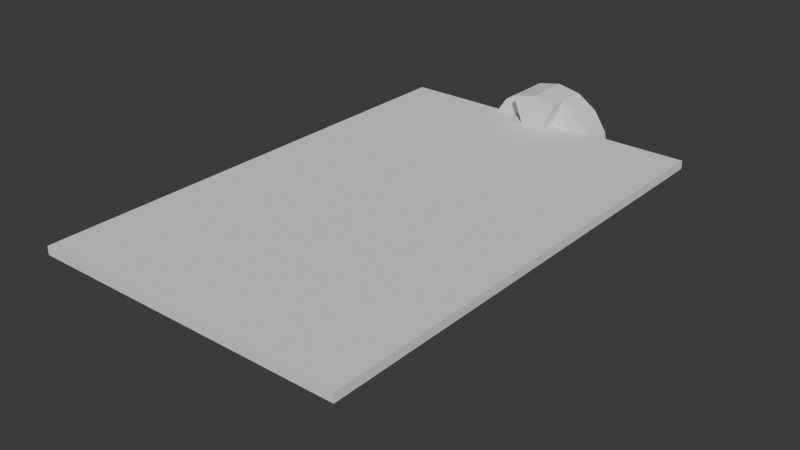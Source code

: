 # Source: Side_pillar_platform.blend  (saved by Blender 4.1.24; exported with 4.5.12 LTS)
import bpy
from mathutils import Matrix  # noqa: F401  (used for matrix-valued properties, if any)

bpy.ops.wm.read_factory_settings(use_empty=True)
scene = bpy.context.scene
scene.name = 'Scene'

# ---- collections
col_collection = bpy.data.collections.new('Collection'); scene.collection.children.link(col_collection)

# ---- world
world_world = bpy.data.worlds.new('World'); scene.world = world_world
world_world.use_nodes = True; world_world.node_tree.nodes.clear()
_N = world_world.node_tree.nodes; _L = world_world.node_tree.links
n0 = _N.new('ShaderNodeOutputWorld'); n0.name = 'World Output'; n0.location = (300, 300)
n1 = _N.new('ShaderNodeBackground'); n1.name = 'Background'; n1.location = (10, 300)
n1.inputs[0].default_value = (0.05088, 0.05088, 0.05088, 1.0)
_L.new(n1.outputs[0], n0.inputs[0])
n0.is_active_output = True
world_world.color = (0.05088, 0.05088, 0.05088)
world_world.use_sun_shadow = False
world_world.sun_shadow_jitter_overblur = 0.0

# ---- meshes
me_cylinder = bpy.data.meshes.new('Cylinder')
me_cylinder.from_pydata([(0.0, 1.0, -1.0), (0.0, 1.0, 1.0), (0.3827, 0.9239, -1.0), (0.3827, 0.9239, 1.0), (0.7071, 0.7071, -1.0), (0.7071, 0.7071, 1.0), (0.9239, 0.3827, -1.0), (0.9239, 0.3827, 1.0), (1.0, 0.0, -1.0), (1.0, 0.0, 1.0), (0.9239, -0.3827, -1.0), (0.9239, -0.3827, 1.0), (0.7071, -0.7071, -1.0), (0.7071, -0.7071, 1.0), (0.3827, -0.9239, -1.0), (0.3827, -0.9239, 1.0), (0.0, -1.0, -1.0), (0.0, -1.0, 1.0), (-0.3827, -0.9239, -1.0), (-0.3827, -0.9239, 1.0), (-0.7071, -0.7071, -1.0), (-0.7071, -0.7071, 1.0), (-0.9239, -0.3827, -1.0), (-0.9239, -0.3827, 1.0), (-1.0, 0.0, -1.0), (-1.0, 0.0, 1.0), (-0.9239, 0.3827, -1.0), (-0.9239, 0.3827, 1.0), (-0.7071, 0.7071, -1.0), (-0.7071, 0.7071, 1.0), (-0.3827, 0.9239, -1.0), (-0.3827, 0.9239, 1.0), (0.0, 1.0, 0.9128), (0.3827, 0.9239, 0.9128), (0.7071, 0.7071, 0.9128), (0.9239, 0.3827, 0.9128), (1.0, 0.0, 0.9128), (0.9239, -0.3827, 0.9128), (0.7071, -0.7071, 0.9128), (0.3827, -0.9239, 0.9128), (0.0, -1.0, 0.9128), (-0.3827, -0.9239, 0.9128), (-0.7071, -0.7071, 0.9128), (-0.9239, -0.3827, 0.9128), (-1.0, 0.0, 0.9128), (-0.9239, 0.3827, 0.9128), (-0.7071, 0.7071, 0.9128), (-0.3827, 0.9239, 0.9128), (0.3827, 0.9239, 1.0), (0.0, 1.0, 1.0), (0.0, 1.0, 0.9128), (0.7071, 0.7071, 1.0), (0.9239, 0.3827, 1.0), (1.0, 0.0, 1.0), (0.9239, -0.3827, 1.0), (0.7071, -0.7071, 1.0), (0.3827, -0.9239, 1.0), (0.0, -1.0, 1.0), (-0.3827, -0.9239, 1.0), (-0.7071, -0.7071, 1.0), (-0.9239, -0.3827, 1.0), (-1.0, 0.0, 1.0), (-0.9239, 0.3827, 1.0), (-0.7071, 0.7071, 1.0), (-0.3827, 0.9239, 1.0), (0.3827, 0.9239, 0.9128), (0.7071, 0.7071, 0.9128), (0.9239, 0.3827, 0.9128), (1.0, 0.0, 0.9128), (0.9239, -0.3827, 0.9128), (0.7071, -0.7071, 0.9128), (0.3827, -0.9239, 0.9128), (0.0, -1.0, 0.9128), (-0.3827, -0.9239, 0.9128), (-0.7071, -0.7071, 0.9128), (-0.9239, -0.3827, 0.9128), (-1.0, 0.0, 0.9128), (-0.9239, 0.3827, 0.9128), (-0.7071, 0.7071, 0.9128), (-0.3827, 0.9239, 0.9128), (0.8979, 2.168, 1.0), (0.0, 2.346, 1.0), (0.0, 2.346, 0.9128), (1.659, 1.659, 1.0), (2.168, 0.8979, 1.0), (2.346, 0.0, 1.0), (2.168, -0.8979, 1.0), (1.659, -1.659, 1.0), (0.8979, -2.168, 1.0), (0.0, -2.346, 1.0), (-0.8979, -2.168, 1.0), (-1.659, -1.659, 1.0), (-2.168, -0.8979, 1.0), (-2.346, 0.0, 1.0), (-2.168, 0.8979, 1.0), (-1.659, 1.659, 1.0), (-0.8979, 2.168, 1.0), (0.8979, 2.168, 0.9128), (1.659, 1.659, 0.9128), (2.168, 0.8979, 0.9128), (2.346, 0.0, 0.9128), (2.168, -0.8979, 0.9128), (1.659, -1.659, 0.9128), (0.8979, -2.168, 0.9128), (0.0, -2.346, 0.9128), (-0.8979, -2.168, 0.9128), (-1.659, -1.659, 0.9128), (-2.168, -0.8979, 0.9128), (-2.346, 0.0, 0.9128), (-2.168, 0.8979, 0.9128), (-1.659, 1.659, 0.9128), (-0.8979, 2.168, 0.9128), (-0.9239, -0.3827, 0.7479), (-2.168, -0.8979, 0.7479), (-1.0, 0.0, 0.7479), (-2.346, 0.0, 0.7479), (-0.9239, 0.3827, 0.7479), (-2.168, 0.8979, 0.7479), (0.3827, 0.9239, 0.7479), (0.8979, 2.168, 0.7479), (0.0, 2.346, 0.7479), (0.0, 1.0, 0.7479), (-0.3827, 0.9239, 0.7479), (-0.8979, 2.168, 0.7479), (2.168, 0.8979, 0.7479), (0.9239, 0.3827, 0.7479), (0.0, -1.0, 0.7479), (-0.3827, -0.9239, 0.7479), (0.3827, -0.9239, 0.7479), (1.0, 0.0, 0.7479), (0.9239, -0.3827, 0.7479), (0.0, -2.346, 0.7479), (-0.8979, -2.168, 0.7479), (0.8979, -2.168, 0.7479), (2.346, 0.0, 0.7479), (2.168, -0.8979, 0.7479), (-0.9239, -0.3827, 0.8376), (-2.168, -0.8979, 0.8376), (-0.9239, 0.3827, 0.8376), (-2.168, 0.8979, 0.8376), (-0.7071, 0.7071, 0.8376), (-1.659, 1.659, 0.8376), (0.3827, 0.9239, 0.8376), (0.8979, 2.168, 0.8376), (-0.3827, 0.9239, 0.8376), (-0.8979, 2.168, 0.8376), (2.168, 0.8979, 0.8376), (0.9239, 0.3827, 0.8376), (0.7071, 0.7071, 0.8376), (1.659, 1.659, 0.8376), (-0.7071, -0.7071, 0.8376), (-0.3827, -0.9239, 0.8376), (0.7071, -0.7071, 0.8376), (0.3827, -0.9239, 0.8376), (0.9239, -0.3827, 0.8376), (-1.659, -1.659, 0.8376), (-0.8979, -2.168, 0.8376), (1.659, -1.659, 0.8376), (0.8979, -2.168, 0.8376), (2.168, -0.8979, 0.8376)], [], [(7, 9, 53, 52), (34, 33, 65, 66), (32, 47, 79, 50), (35, 34, 66, 67), (15, 17, 57, 56), (36, 35, 67, 68), (23, 25, 61, 60), (5, 7, 52, 51), (37, 36, 68, 69), (38, 37, 69, 70), (31, 1, 49, 64), (13, 15, 56, 55), (39, 38, 70, 71), (21, 23, 60, 59), (3, 1, 31, 29, 27, 25, 23, 21, 19, 17, 15, 13, 11, 9, 7, 5), (3, 5, 51, 48), (40, 39, 71, 72), (0, 2, 4, 6, 8, 10, 12, 14, 16, 18, 20, 22, 24, 26, 28, 30), (30, 47, 32, 0), (28, 46, 47, 30), (26, 45, 46, 28), (24, 44, 45, 26), (22, 43, 44, 24), (20, 42, 43, 22), (18, 41, 42, 20), (16, 40, 41, 18), (14, 39, 40, 16), (12, 38, 39, 14), (10, 37, 38, 12), (8, 36, 37, 10), (6, 35, 36, 8), (4, 34, 35, 6), (2, 33, 34, 4), (0, 32, 33, 2), (59, 60, 92, 91), (105, 106, 155, 156), (58, 59, 91, 90), (76, 75, 112, 114), (57, 58, 90, 89), (109, 77, 116, 117), (56, 57, 89, 88), (69, 101, 159, 154), (55, 56, 88, 87), (69, 68, 129, 130), (98, 99, 146, 149), (54, 55, 87, 86), (70, 69, 154, 152), (101, 69, 130, 135), (53, 54, 86, 85), (111, 79, 144, 145), (25, 27, 62, 61), (47, 46, 78, 79), (33, 32, 50, 65), (46, 45, 77, 78), (17, 19, 58, 57), (45, 44, 76, 77), (9, 11, 54, 53), (27, 29, 63, 62), (44, 43, 75, 76), (1, 3, 48, 49), (43, 42, 74, 75), (19, 21, 59, 58), (42, 41, 73, 74), (11, 13, 55, 54), (29, 31, 64, 63), (41, 40, 72, 73), (82, 81, 80, 97), (97, 80, 83, 98), (98, 83, 84, 99), (99, 84, 85, 100), (100, 85, 86, 101), (101, 86, 87, 102), (102, 87, 88, 103), (103, 88, 89, 104), (104, 89, 90, 105), (105, 90, 91, 106), (106, 91, 92, 107), (107, 92, 93, 108), (108, 93, 94, 109), (109, 94, 95, 110), (110, 95, 96, 111), (111, 96, 81, 82), (106, 107, 137, 155), (60, 61, 93, 92), (77, 76, 114, 116), (61, 62, 94, 93), (79, 111, 123, 122), (49, 48, 80, 81), (62, 63, 95, 94), (78, 77, 138, 140), (63, 64, 96, 95), (71, 70, 152, 153), (48, 51, 83, 80), (64, 49, 81, 96), (99, 100, 134, 124), (51, 52, 84, 83), (107, 108, 115, 113), (52, 53, 85, 84), (114, 112, 113, 115), (116, 114, 115, 117), (118, 121, 120, 119), (121, 122, 123, 120), (127, 126, 131, 132), (126, 128, 133, 131), (130, 129, 134, 135), (129, 125, 124, 134), (104, 105, 132, 131), (71, 103, 133, 128), (68, 67, 125, 129), (111, 82, 120, 123), (82, 97, 119, 120), (103, 104, 131, 133), (67, 99, 124, 125), (73, 72, 126, 127), (75, 107, 113, 112), (50, 79, 122, 121), (65, 50, 121, 118), (108, 109, 117, 115), (97, 65, 118, 119), (105, 73, 127, 132), (72, 71, 128, 126), (100, 101, 135, 134), (136, 150, 155, 137), (140, 138, 139, 141), (144, 140, 141, 145), (148, 142, 143, 149), (147, 148, 149, 146), (150, 151, 156, 155), (153, 152, 157, 158), (152, 154, 159, 157), (77, 109, 139, 138), (97, 98, 149, 143), (103, 71, 153, 158), (75, 74, 150, 136), (99, 67, 147, 146), (67, 66, 148, 147), (110, 111, 145, 141), (74, 73, 151, 150), (102, 103, 158, 157), (66, 65, 142, 148), (109, 110, 141, 139), (107, 75, 136, 137), (101, 102, 157, 159), (65, 97, 143, 142), (73, 105, 156, 151), (79, 78, 140, 144)])
_uv = me_cylinder.uv_layers.new(name='UVMap')
_uv.uv.foreach_set('vector', [0.4717, 0.3418, 0.49, 0.25, 0.49, 0.25, 0.4717, 0.3418, 0.875, 0.9782, 0.9375, 0.9782, 0.9375, 0.9782, 0.875, 0.9782, 0.0, 0.9782, 0.0625, 0.9782, 0.0625, 0.9782, 0.0, 0.9782, 0.8125, 0.9782, 0.875, 0.9782, 0.875, 0.9782, 0.8125, 0.9782, 0.3418, 0.02827, 0.25, 0.01, 0.25, 0.01, 0.3418, 0.02827, 0.75, 0.9782, 0.8125, 0.9782, 0.8125, 0.9782, 0.75, 0.9782, 0.02827, 0.1582, 0.01, 0.25, 0.01, 0.25, 0.02827, 0.1582, 0.4197, 0.4197, 0.4717, 0.3418, 0.4717, 0.3418, 0.4197, 0.4197, 0.6875, 0.9782, 0.75, 0.9782, 0.75, 0.9782, 0.6875, 0.9782, 0.625, 0.9782, 0.6875, 0.9782, 0.6875, 0.9782, 0.625, 0.9782, 0.1582, 0.4717, 0.25, 0.49, 0.25, 0.49, 0.1582, 0.4717, 0.4197, 0.08029, 0.3418, 0.02827, 0.3418, 0.02827, 0.4197, 0.08029, 0.5625, 0.9782, 0.625, 0.9782, 0.625, 0.9782, 0.5625, 0.9782, 0.08029, 0.08029, 0.02827, 0.1582, 0.02827, 0.1582, 0.08029, 0.08029, 0.3418, 0.4717, 0.25, 0.49, 0.1582, 0.4717, 0.08029, 0.4197, 0.02827, 0.3418, 0.01, 0.25, 0.02827, 0.1582, 0.08029, 0.08029, 0.1582, 0.02827, 0.25, 0.01, 0.3418, 0.02827, 0.4197, 0.08029, 0.4717, 0.1582, 0.49, 0.25, 0.4717, 0.3418, 0.4197, 0.4197, 0.3418, 0.4717, 0.4197, 0.4197, 0.4197, 0.4197, 0.3418, 0.4717, 0.5, 0.9782, 0.5625, 0.9782, 0.5625, 0.9782, 0.5, 0.9782, 0.75, 0.49, 0.8418, 0.4717, 0.9197, 0.4197, 0.9717, 0.3418, 0.99, 0.25, 0.9717, 0.1582, 0.9197, 0.08029, 0.8418, 0.02827, 0.75, 0.01, 0.6582, 0.02827, 0.5803, 0.08029, 0.5283, 0.1582, 0.51, 0.25, 0.5283, 0.3418, 0.5803, 0.4197, 0.6582, 0.4717, 0.0625, 0.5, 0.0625, 0.9782, 0.0, 0.9782, 0.0, 0.5, 0.125, 0.5, 0.125, 0.9782, 0.0625, 0.9782, 0.0625, 0.5, 0.1875, 0.5, 0.1875, 0.9782, 0.125, 0.9782, 0.125, 0.5, 0.25, 0.5, 0.25, 0.9782, 0.1875, 0.9782, 0.1875, 0.5, 0.3125, 0.5, 0.3125, 0.9782, 0.25, 0.9782, 0.25, 0.5, 0.375, 0.5, 0.375, 0.9782, 0.3125, 0.9782, 0.3125, 0.5, 0.4375, 0.5, 0.4375, 0.9782, 0.375, 0.9782, 0.375, 0.5, 0.5, 0.5, 0.5, 0.9782, 0.4375, 0.9782, 0.4375, 0.5, 0.5625, 0.5, 0.5625, 0.9782, 0.5, 0.9782, 0.5, 0.5, 0.625, 0.5, 0.625, 0.9782, 0.5625, 0.9782, 0.5625, 0.5, 0.6875, 0.5, 0.6875, 0.9782, 0.625, 0.9782, 0.625, 0.5, 0.75, 0.5, 0.75, 0.9782, 0.6875, 0.9782, 0.6875, 0.5, 0.8125, 0.5, 0.8125, 0.9782, 0.75, 0.9782, 0.75, 0.5, 0.875, 0.5, 0.875, 0.9782, 0.8125, 0.9782, 0.8125, 0.5, 0.9375, 0.5, 0.9375, 0.9782, 0.875, 0.9782, 0.875, 0.5, 1.0, 0.5, 1.0, 0.9782, 0.9375, 0.9782, 0.9375, 0.5, 0.08029, 0.08029, 0.02827, 0.1582, 0.02827, 0.1582, 0.08029, 0.08029, 0.4375, 0.9782, 0.375, 0.9782, 0.375, 0.9782, 0.4375, 0.9782, 0.1582, 0.02827, 0.08029, 0.08029, 0.08029, 0.08029, 0.1582, 0.02827, 0.25, 0.9782, 0.3125, 0.9782, 0.3125, 0.9782, 0.25, 0.9782, 0.25, 0.01, 0.1582, 0.02827, 0.1582, 0.02827, 0.25, 0.01, 0.1875, 0.9782, 0.1875, 0.9782, 0.1875, 0.9782, 0.1875, 0.9782, 0.3418, 0.02827, 0.25, 0.01, 0.25, 0.01, 0.3418, 0.02827, 0.6875, 0.9782, 0.6875, 0.9782, 0.6875, 0.9782, 0.6875, 0.9782, 0.4197, 0.08029, 0.3418, 0.02827, 0.3418, 0.02827, 0.4197, 0.08029, 0.6875, 0.9782, 0.75, 0.9782, 0.75, 0.9782, 0.6875, 0.9782, 0.875, 0.9782, 0.8125, 0.9782, 0.8125, 0.9782, 0.875, 0.9782, 0.4717, 0.1582, 0.4197, 0.08029, 0.4197, 0.08029, 0.4717, 0.1582, 0.625, 0.9782, 0.6875, 0.9782, 0.6875, 0.9782, 0.625, 0.9782, 0.6875, 0.9782, 0.6875, 0.9782, 0.6875, 0.9782, 0.6875, 0.9782, 0.49, 0.25, 0.4717, 0.1582, 0.4717, 0.1582, 0.49, 0.25, 0.0625, 0.9782, 0.0625, 0.9782, 0.0625, 0.9782, 0.0625, 0.9782, 0.01, 0.25, 0.02827, 0.3418, 0.02827, 0.3418, 0.01, 0.25, 0.0625, 0.9782, 0.125, 0.9782, 0.125, 0.9782, 0.0625, 0.9782, 0.9375, 0.9782, 1.0, 0.9782, 1.0, 0.9782, 0.9375, 0.9782, 0.125, 0.9782, 0.1875, 0.9782, 0.1875, 0.9782, 0.125, 0.9782, 0.25, 0.01, 0.1582, 0.02827, 0.1582, 0.02827, 0.25, 0.01, 0.1875, 0.9782, 0.25, 0.9782, 0.25, 0.9782, 0.1875, 0.9782, 0.49, 0.25, 0.4717, 0.1582, 0.4717, 0.1582, 0.49, 0.25, 0.02827, 0.3418, 0.08029, 0.4197, 0.08029, 0.4197, 0.02827, 0.3418, 0.25, 0.9782, 0.3125, 0.9782, 0.3125, 0.9782, 0.25, 0.9782, 0.25, 0.49, 0.3418, 0.4717, 0.3418, 0.4717, 0.25, 0.49, 0.3125, 0.9782, 0.375, 0.9782, 0.375, 0.9782, 0.3125, 0.9782, 0.1582, 0.02827, 0.08029, 0.08029, 0.08029, 0.08029, 0.1582, 0.02827, 0.375, 0.9782, 0.4375, 0.9782, 0.4375, 0.9782, 0.375, 0.9782, 0.4717, 0.1582, 0.4197, 0.08029, 0.4197, 0.08029, 0.4717, 0.1582, 0.08029, 0.4197, 0.1582, 0.4717, 0.1582, 0.4717, 0.08029, 0.4197, 0.4375, 0.9782, 0.5, 0.9782, 0.5, 0.9782, 0.4375, 0.9782, 1.0, 0.9782, 1.0, 1.0, 0.9375, 1.0, 0.9375, 0.9782, 0.9375, 0.9782, 0.9375, 1.0, 0.875, 1.0, 0.875, 0.9782, 0.875, 0.9782, 0.875, 1.0, 0.8125, 1.0, 0.8125, 0.9782, 0.8125, 0.9782, 0.8125, 1.0, 0.75, 1.0, 0.75, 0.9782, 0.75, 0.9782, 0.75, 1.0, 0.6875, 1.0, 0.6875, 0.9782, 0.6875, 0.9782, 0.6875, 1.0, 0.625, 1.0, 0.625, 0.9782, 0.625, 0.9782, 0.625, 1.0, 0.5625, 1.0, 0.5625, 0.9782, 0.5625, 0.9782, 0.5625, 1.0, 0.5, 1.0, 0.5, 0.9782, 0.5, 0.9782, 0.5, 1.0, 0.4375, 1.0, 0.4375, 0.9782, 0.4375, 0.9782, 0.4375, 1.0, 0.375, 1.0, 0.375, 0.9782, 0.375, 0.9782, 0.375, 1.0, 0.3125, 1.0, 0.3125, 0.9782, 0.3125, 0.9782, 0.3125, 1.0, 0.25, 1.0, 0.25, 0.9782, 0.25, 0.9782, 0.25, 1.0, 0.1875, 1.0, 0.1875, 0.9782, 0.1875, 0.9782, 0.1875, 1.0, 0.125, 1.0, 0.125, 0.9782, 0.125, 0.9782, 0.125, 1.0, 0.0625, 1.0, 0.0625, 0.9782, 0.0625, 0.9782, 0.0625, 1.0, 0.0, 1.0, 0.0, 0.9782, 0.375, 0.9782, 0.3125, 0.9782, 0.3125, 0.9782, 0.375, 0.9782, 0.02827, 0.1582, 0.01, 0.25, 0.01, 0.25, 0.02827, 0.1582, 0.1875, 0.9782, 0.25, 0.9782, 0.25, 0.9782, 0.1875, 0.9782, 0.01, 0.25, 0.02827, 0.3418, 0.02827, 0.3418, 0.01, 0.25, 0.0625, 0.9782, 0.0625, 0.9782, 0.0625, 0.9782, 0.0625, 0.9782, 0.25, 0.49, 0.3418, 0.4717, 0.3418, 0.4717, 0.25, 0.49, 0.02827, 0.3418, 0.08029, 0.4197, 0.08029, 0.4197, 0.02827, 0.3418, 0.125, 0.9782, 0.1875, 0.9782, 0.1875, 0.9782, 0.125, 0.9782, 0.08029, 0.4197, 0.1582, 0.4717, 0.1582, 0.4717, 0.08029, 0.4197, 0.5625, 0.9782, 0.625, 0.9782, 0.625, 0.9782, 0.5625, 0.9782, 0.3418, 0.4717, 0.4197, 0.4197, 0.4197, 0.4197, 0.3418, 0.4717, 0.1582, 0.4717, 0.25, 0.49, 0.25, 0.49, 0.1582, 0.4717, 0.8125, 0.9782, 0.75, 0.9782, 0.75, 0.9782, 0.8125, 0.9782, 0.4197, 0.4197, 0.4717, 0.3418, 0.4717, 0.3418, 0.4197, 0.4197, 0.3125, 0.9782, 0.25, 0.9782, 0.25, 0.9782, 0.3125, 0.9782, 0.4717, 0.3418, 0.49, 0.25, 0.49, 0.25, 0.4717, 0.3418, 0.25, 0.9782, 0.3125, 0.9782, 0.3125, 0.9782, 0.25, 0.9782, 0.1875, 0.9782, 0.25, 0.9782, 0.25, 0.9782, 0.1875, 0.9782, 0.9375, 0.9782, 1.0, 0.9782, 1.0, 0.9782, 0.9375, 0.9782, 0.0, 0.9782, 0.0625, 0.9782, 0.0625, 0.9782, 0.0, 0.9782, 0.4375, 0.9782, 0.5, 0.9782, 0.5, 0.9782, 0.4375, 0.9782, 0.5, 0.9782, 0.5625, 0.9782, 0.5625, 0.9782, 0.5, 0.9782, 0.6875, 0.9782, 0.75, 0.9782, 0.75, 0.9782, 0.6875, 0.9782, 0.75, 0.9782, 0.8125, 0.9782, 0.8125, 0.9782, 0.75, 0.9782, 0.5, 0.9782, 0.4375, 0.9782, 0.4375, 0.9782, 0.5, 0.9782, 0.5625, 0.9782, 0.5625, 0.9782, 0.5625, 0.9782, 0.5625, 0.9782, 0.75, 0.9782, 0.8125, 0.9782, 0.8125, 0.9782, 0.75, 0.9782, 0.0625, 0.9782, 0.0, 0.9782, 0.0, 0.9782, 0.0625, 0.9782, 1.0, 0.9782, 0.9375, 0.9782, 0.9375, 0.9782, 1.0, 0.9782, 0.5625, 0.9782, 0.5, 0.9782, 0.5, 0.9782, 0.5625, 0.9782, 0.8125, 0.9782, 0.8125, 0.9782, 0.8125, 0.9782, 0.8125, 0.9782, 0.4375, 0.9782, 0.5, 0.9782, 0.5, 0.9782, 0.4375, 0.9782, 0.3125, 0.9782, 0.3125, 0.9782, 0.3125, 0.9782, 0.3125, 0.9782, 0.0, 0.9782, 0.0625, 0.9782, 0.0625, 0.9782, 0.0, 0.9782, 0.9375, 0.9782, 1.0, 0.9782, 1.0, 0.9782, 0.9375, 0.9782, 0.25, 0.9782, 0.1875, 0.9782, 0.1875, 0.9782, 0.25, 0.9782, 0.9375, 0.9782, 0.9375, 0.9782, 0.9375, 0.9782, 0.9375, 0.9782, 0.4375, 0.9782, 0.4375, 0.9782, 0.4375, 0.9782, 0.4375, 0.9782, 0.5, 0.9782, 0.5625, 0.9782, 0.5625, 0.9782, 0.5, 0.9782, 0.75, 0.9782, 0.6875, 0.9782, 0.6875, 0.9782, 0.75, 0.9782, 0.3125, 0.9782, 0.375, 0.9782, 0.375, 0.9782, 0.3125, 0.9782, 0.125, 0.9782, 0.1875, 0.9782, 0.1875, 0.9782, 0.125, 0.9782, 0.0625, 0.9782, 0.125, 0.9782, 0.125, 0.9782, 0.0625, 0.9782, 0.875, 0.9782, 0.9375, 0.9782, 0.9375, 0.9782, 0.875, 0.9782, 0.8125, 0.9782, 0.875, 0.9782, 0.875, 0.9782, 0.8125, 0.9782, 0.375, 0.9782, 0.4375, 0.9782, 0.4375, 0.9782, 0.375, 0.9782, 0.5625, 0.9782, 0.625, 0.9782, 0.625, 0.9782, 0.5625, 0.9782, 0.625, 0.9782, 0.6875, 0.9782, 0.6875, 0.9782, 0.625, 0.9782, 0.1875, 0.9782, 0.1875, 0.9782, 0.1875, 0.9782, 0.1875, 0.9782, 0.9375, 0.9782, 0.875, 0.9782, 0.875, 0.9782, 0.9375, 0.9782, 0.5625, 0.9782, 0.5625, 0.9782, 0.5625, 0.9782, 0.5625, 0.9782, 0.3125, 0.9782, 0.375, 0.9782, 0.375, 0.9782, 0.3125, 0.9782, 0.8125, 0.9782, 0.8125, 0.9782, 0.8125, 0.9782, 0.8125, 0.9782, 0.8125, 0.9782, 0.875, 0.9782, 0.875, 0.9782, 0.8125, 0.9782, 0.125, 0.9782, 0.0625, 0.9782, 0.0625, 0.9782, 0.125, 0.9782, 0.375, 0.9782, 0.4375, 0.9782, 0.4375, 0.9782, 0.375, 0.9782, 0.625, 0.9782, 0.5625, 0.9782, 0.5625, 0.9782, 0.625, 0.9782, 0.875, 0.9782, 0.9375, 0.9782, 0.9375, 0.9782, 0.875, 0.9782, 0.1875, 0.9782, 0.125, 0.9782, 0.125, 0.9782, 0.1875, 0.9782, 0.3125, 0.9782, 0.3125, 0.9782, 0.3125, 0.9782, 0.3125, 0.9782, 0.6875, 0.9782, 0.625, 0.9782, 0.625, 0.9782, 0.6875, 0.9782, 0.9375, 0.9782, 0.9375, 0.9782, 0.9375, 0.9782, 0.9375, 0.9782, 0.4375, 0.9782, 0.4375, 0.9782, 0.4375, 0.9782, 0.4375, 0.9782, 0.0625, 0.9782, 0.125, 0.9782, 0.125, 0.9782, 0.0625, 0.9782])
me_cylinder.update()
me_cube_001 = bpy.data.meshes.new('Cube.001')
me_cube_001.from_pydata([(-1.0, -1.0, -1.0), (-1.0, -1.0, 1.0), (-1.0, 1.0, -1.0), (-1.0, 1.0, 1.0), (1.0, -1.0, -1.0), (1.0, -1.0, 1.0), (1.0, 1.0, -1.0), (1.0, 1.0, 1.0)], [], [(0, 1, 3, 2), (2, 3, 7, 6), (6, 7, 5, 4), (4, 5, 1, 0), (2, 6, 4, 0), (7, 3, 1, 5)])
_uv = me_cube_001.uv_layers.new(name='UVMap')
_uv.uv.foreach_set('vector', [0.375, 0.0, 0.625, 0.0, 0.625, 0.25, 0.375, 0.25, 0.375, 0.25, 0.625, 0.25, 0.625, 0.5, 0.375, 0.5, 0.375, 0.5, 0.625, 0.5, 0.625, 0.75, 0.375, 0.75, 0.375, 0.75, 0.625, 0.75, 0.625, 1.0, 0.375, 1.0, 0.125, 0.5, 0.375, 0.5, 0.375, 0.75, 0.125, 0.75, 0.625, 0.5, 0.875, 0.5, 0.875, 0.75, 0.625, 0.75])
me_cube_001.update()

# ---- objects
ob_cylinder = bpy.data.objects.new('Cylinder', me_cylinder)
ob_cube = bpy.data.objects.new('Cube', me_cube_001)

# ---- transforms, parenting, visibility, modifiers, constraints
ob_cylinder.location = (0.0, 0.0, 4.334)
ob_cylinder.rotation_euler = (1.571, 0.0, 0.0)
ob_cylinder.scale = (0.5717, 0.5717, -4.015)
ob_cube.location = (0.0, -1.807, 4.894)
ob_cube.scale = (3.385, 5.202, 0.08988)

# ---- collection membership
col_collection.objects.link(ob_cylinder)
col_collection.objects.link(ob_cube)

# ---- scene / render settings (as saved in the file)
scene.frame_start = 1; scene.frame_end = 250; scene.frame_set(1)
scene.render.engine = 'BLENDER_EEVEE_NEXT'
scene.cycles.sampling_pattern = 'TABULATED_SOBOL'
scene.eevee.ray_tracing_options.trace_max_roughness = 0.0
bpy.context.view_layer.update()

# ---- added for rendering (the .blend has no active camera and no usable light): camera, sun
cam_auto = bpy.data.cameras.new('AutoCamera')
cam_auto.lens = 50.0
cam_auto.sensor_width = 36.0
cam_auto.clip_end = 1000.0
ob_auto_camera = bpy.data.objects.new('AutoCamera', cam_auto)
scene.collection.objects.link(ob_auto_camera)
ob_auto_camera.location = (12.2244, -16.1668, 14.1131)
ob_auto_camera.rotation_euler = (1.09748, -7.21219e-08, 0.694738)
scene.camera = ob_auto_camera
light_auto_sun = bpy.data.lights.new('AutoSun', 'SUN')
light_auto_sun.energy = 3.0
light_auto_sun.angle = 0.0523599
ob_auto_sun = bpy.data.objects.new('AutoSun', light_auto_sun)
scene.collection.objects.link(ob_auto_sun)
ob_auto_sun.rotation_euler = (0.872665, 0.174533, 0.523599)
bpy.context.view_layer.update()
